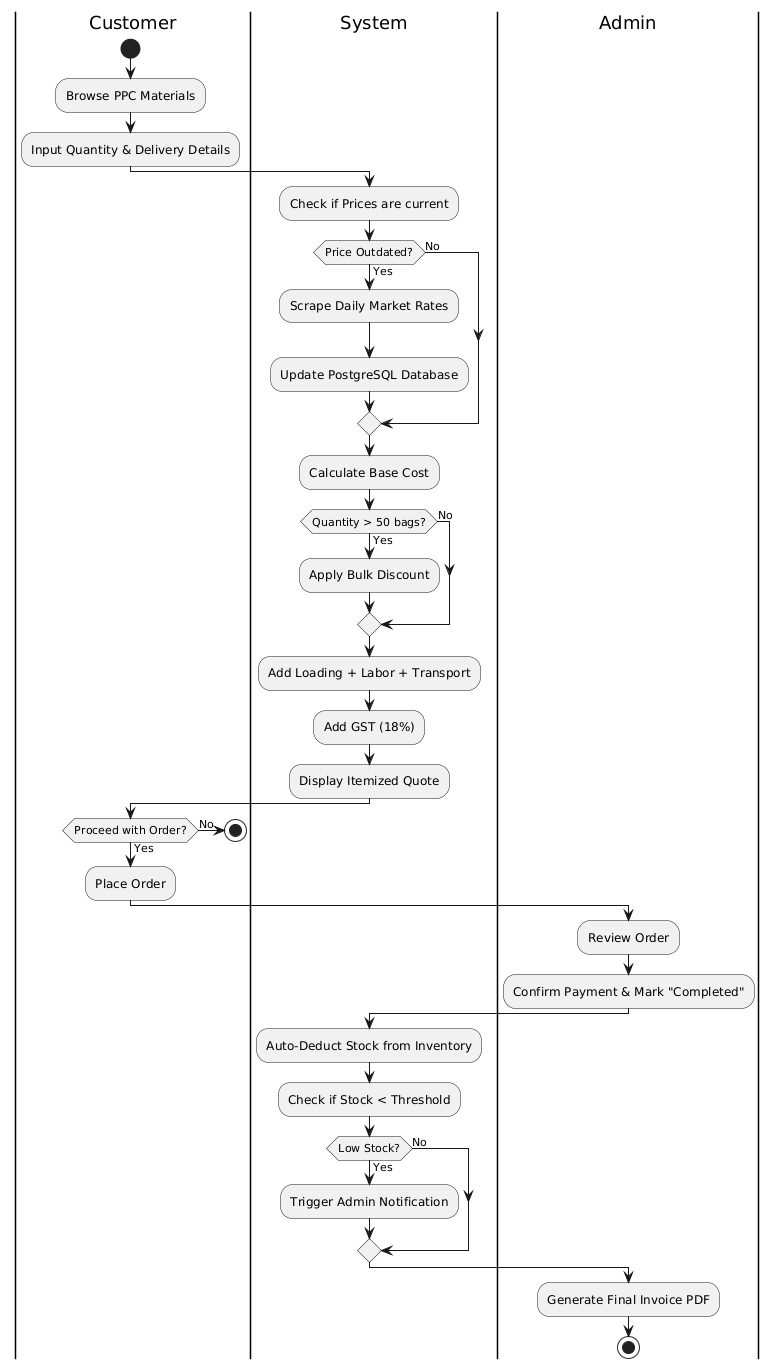

The diagram above was rendered by PlantUML. Its source (embedded in the PNG):
@startuml
|Customer|
start
:Browse PPC Materials;
:Input Quantity & Delivery Details;
|System|
:Check if Prices are current;
if (Price Outdated?) then (Yes)
  :Scrape Daily Market Rates;
  :Update PostgreSQL Database;
else (No)
endif
:Calculate Base Cost;
if (Quantity > 50 bags?) then (Yes)
  :Apply Bulk Discount;
else (No)
endif
:Add Loading + Labor + Transport;
:Add GST (18%);
:Display Itemized Quote;
|Customer|
if (Proceed with Order?) then (No)
  stop
else (Yes)
  :Place Order;
endif
|Admin|
:Review Order;
:Confirm Payment & Mark "Completed";
|System|
:Auto-Deduct Stock from Inventory;
:Check if Stock < Threshold;
if (Low Stock?) then (Yes)
  :Trigger Admin Notification;
else (No)
endif
|Admin|
:Generate Final Invoice PDF;
stop
@enduml